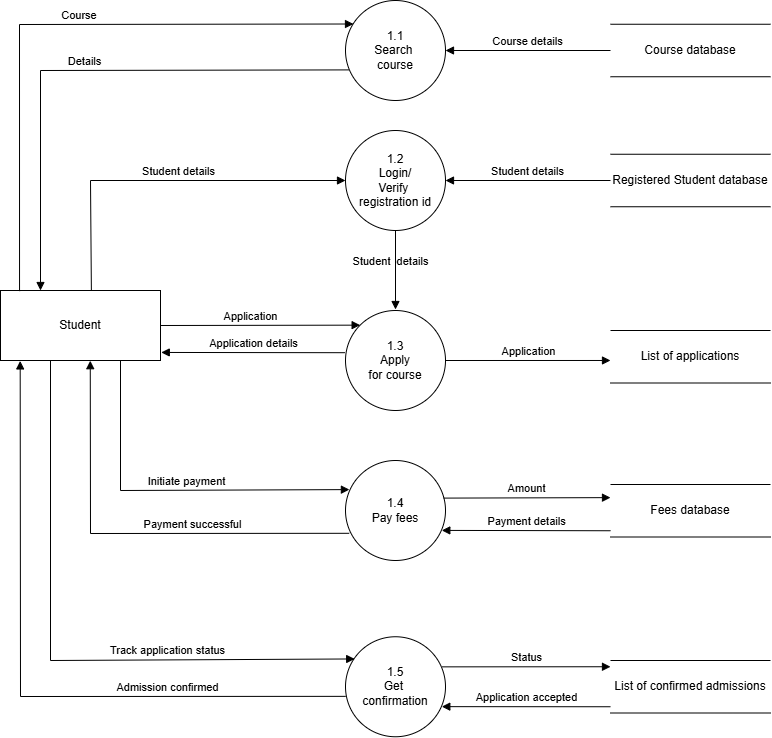

The diagram above was exported from draw.io. Its source (the exported page's mxGraphModel, read from the mxfile embedded in the PNG):
<mxGraphModel dx="1500" dy="796" grid="1" gridSize="10" guides="1" tooltips="1" connect="1" arrows="1" fold="1" page="1" pageScale="1" pageWidth="850" pageHeight="1100" math="0" shadow="0">
  <root>
    <mxCell id="0" />
    <mxCell id="1" parent="0" />
    <mxCell id="j-7MboIeL7TF75lQKj2M-1" value="1.1&lt;div&gt;Search&amp;nbsp;&lt;/div&gt;&lt;div&gt;course&lt;/div&gt;" style="shape=ellipse;html=1;dashed=0;whiteSpace=wrap;aspect=fixed;perimeter=ellipsePerimeter;" vertex="1" parent="1">
      <mxGeometry x="375" y="40" width="100" height="100" as="geometry" />
    </mxCell>
    <mxCell id="j-7MboIeL7TF75lQKj2M-2" value="Course database" style="html=1;dashed=0;whiteSpace=wrap;shape=partialRectangle;right=0;left=0;" vertex="1" parent="1">
      <mxGeometry x="640" y="63.75" width="160" height="52.5" as="geometry" />
    </mxCell>
    <mxCell id="j-7MboIeL7TF75lQKj2M-4" value="Course details" style="html=1;verticalAlign=bottom;labelBackgroundColor=none;endArrow=block;endFill=1;rounded=0;exitX=0;exitY=0.5;exitDx=0;exitDy=0;entryX=1;entryY=0.5;entryDx=0;entryDy=0;" edge="1" parent="1" source="j-7MboIeL7TF75lQKj2M-2" target="j-7MboIeL7TF75lQKj2M-1">
      <mxGeometry width="160" relative="1" as="geometry">
        <mxPoint x="630" y="89.60250000000005" as="sourcePoint" />
        <mxPoint x="480" y="90" as="targetPoint" />
      </mxGeometry>
    </mxCell>
    <mxCell id="j-7MboIeL7TF75lQKj2M-5" value="1.3&lt;div&gt;Apply&lt;/div&gt;&lt;div&gt;for course&lt;/div&gt;" style="shape=ellipse;html=1;dashed=0;whiteSpace=wrap;aspect=fixed;perimeter=ellipsePerimeter;" vertex="1" parent="1">
      <mxGeometry x="375" y="350" width="100" height="100" as="geometry" />
    </mxCell>
    <mxCell id="j-7MboIeL7TF75lQKj2M-6" value="List of applications" style="html=1;dashed=0;whiteSpace=wrap;shape=partialRectangle;right=0;left=0;" vertex="1" parent="1">
      <mxGeometry x="640" y="370" width="160" height="52.5" as="geometry" />
    </mxCell>
    <mxCell id="j-7MboIeL7TF75lQKj2M-7" value="Application" style="html=1;verticalAlign=bottom;labelBackgroundColor=none;endArrow=block;endFill=1;rounded=0;exitX=1;exitY=0.5;exitDx=0;exitDy=0;entryX=0;entryY=0.571;entryDx=0;entryDy=0;entryPerimeter=0;" edge="1" parent="1" source="j-7MboIeL7TF75lQKj2M-5" target="j-7MboIeL7TF75lQKj2M-6">
      <mxGeometry width="160" relative="1" as="geometry">
        <mxPoint x="471.5999999999999" y="269.76000000000005" as="sourcePoint" />
        <mxPoint x="630" y="269.66" as="targetPoint" />
      </mxGeometry>
    </mxCell>
    <mxCell id="j-7MboIeL7TF75lQKj2M-8" value="1.5&lt;div&gt;Get&amp;nbsp;&lt;/div&gt;&lt;div&gt;confirmation&lt;/div&gt;" style="shape=ellipse;html=1;dashed=0;whiteSpace=wrap;aspect=fixed;perimeter=ellipsePerimeter;" vertex="1" parent="1">
      <mxGeometry x="375" y="676.25" width="100" height="100" as="geometry" />
    </mxCell>
    <mxCell id="j-7MboIeL7TF75lQKj2M-9" value="List of confirmed admissions" style="html=1;dashed=0;whiteSpace=wrap;shape=partialRectangle;right=0;left=0;" vertex="1" parent="1">
      <mxGeometry x="640" y="700" width="160" height="52.5" as="geometry" />
    </mxCell>
    <mxCell id="j-7MboIeL7TF75lQKj2M-10" value="Status" style="html=1;verticalAlign=bottom;labelBackgroundColor=none;endArrow=block;endFill=1;rounded=0;exitX=0.966;exitY=0.301;exitDx=0;exitDy=0;exitPerimeter=0;entryX=0;entryY=0.119;entryDx=0;entryDy=0;entryPerimeter=0;" edge="1" parent="1" source="j-7MboIeL7TF75lQKj2M-8" target="j-7MboIeL7TF75lQKj2M-9">
      <mxGeometry width="160" relative="1" as="geometry">
        <mxPoint x="470" y="630" as="sourcePoint" />
        <mxPoint x="620" y="630" as="targetPoint" />
      </mxGeometry>
    </mxCell>
    <mxCell id="j-7MboIeL7TF75lQKj2M-11" value="Application accepted" style="html=1;verticalAlign=bottom;labelBackgroundColor=none;endArrow=block;endFill=1;rounded=0;exitX=0;exitY=0.881;exitDx=0;exitDy=0;exitPerimeter=0;entryX=0.963;entryY=0.699;entryDx=0;entryDy=0;entryPerimeter=0;" edge="1" parent="1" source="j-7MboIeL7TF75lQKj2M-9" target="j-7MboIeL7TF75lQKj2M-8">
      <mxGeometry width="160" relative="1" as="geometry">
        <mxPoint x="540" y="680" as="sourcePoint" />
        <mxPoint x="520" y="670" as="targetPoint" />
      </mxGeometry>
    </mxCell>
    <mxCell id="j-7MboIeL7TF75lQKj2M-12" value="1.4&lt;div&gt;Pay fees&lt;/div&gt;" style="shape=ellipse;html=1;dashed=0;whiteSpace=wrap;aspect=fixed;perimeter=ellipsePerimeter;" vertex="1" parent="1">
      <mxGeometry x="375" y="500" width="100" height="100" as="geometry" />
    </mxCell>
    <mxCell id="j-7MboIeL7TF75lQKj2M-13" value="Fees database" style="html=1;dashed=0;whiteSpace=wrap;shape=partialRectangle;right=0;left=0;" vertex="1" parent="1">
      <mxGeometry x="640" y="524" width="160" height="52.5" as="geometry" />
    </mxCell>
    <mxCell id="j-7MboIeL7TF75lQKj2M-14" value="Amount" style="html=1;verticalAlign=bottom;labelBackgroundColor=none;endArrow=block;endFill=1;rounded=0;exitX=0.98;exitY=0.376;exitDx=0;exitDy=0;exitPerimeter=0;entryX=0;entryY=0.25;entryDx=0;entryDy=0;" edge="1" parent="1" source="j-7MboIeL7TF75lQKj2M-12" target="j-7MboIeL7TF75lQKj2M-13">
      <mxGeometry width="160" relative="1" as="geometry">
        <mxPoint x="480" y="430" as="sourcePoint" />
        <mxPoint x="630" y="430" as="targetPoint" />
      </mxGeometry>
    </mxCell>
    <mxCell id="j-7MboIeL7TF75lQKj2M-15" value="Payment details" style="html=1;verticalAlign=bottom;labelBackgroundColor=none;endArrow=block;endFill=1;rounded=0;exitX=0;exitY=0.881;exitDx=0;exitDy=0;exitPerimeter=0;entryX=0.963;entryY=0.699;entryDx=0;entryDy=0;entryPerimeter=0;" edge="1" parent="1" source="j-7MboIeL7TF75lQKj2M-13" target="j-7MboIeL7TF75lQKj2M-12">
      <mxGeometry width="160" relative="1" as="geometry">
        <mxPoint x="550" y="480" as="sourcePoint" />
        <mxPoint x="530" y="470" as="targetPoint" />
      </mxGeometry>
    </mxCell>
    <mxCell id="j-7MboIeL7TF75lQKj2M-16" value="Student" style="html=1;dashed=0;whiteSpace=wrap;" vertex="1" parent="1">
      <mxGeometry x="30" y="330" width="160" height="70" as="geometry" />
    </mxCell>
    <mxCell id="j-7MboIeL7TF75lQKj2M-17" value="Course&amp;nbsp;" style="html=1;verticalAlign=bottom;labelBackgroundColor=none;endArrow=block;endFill=1;rounded=0;entryX=0.08;entryY=0.235;entryDx=0;entryDy=0;entryPerimeter=0;exitX=0.119;exitY=0.009;exitDx=0;exitDy=0;exitPerimeter=0;" edge="1" parent="1" source="j-7MboIeL7TF75lQKj2M-16" target="j-7MboIeL7TF75lQKj2M-1">
      <mxGeometry x="0.0873" width="160" relative="1" as="geometry">
        <mxPoint x="60" y="310" as="sourcePoint" />
        <mxPoint x="380" y="63" as="targetPoint" />
        <Array as="points">
          <mxPoint x="49" y="64" />
        </Array>
        <mxPoint as="offset" />
      </mxGeometry>
    </mxCell>
    <mxCell id="j-7MboIeL7TF75lQKj2M-18" value="Details" style="html=1;verticalAlign=bottom;labelBackgroundColor=none;endArrow=block;endFill=1;rounded=0;exitX=0.035;exitY=0.694;exitDx=0;exitDy=0;exitPerimeter=0;entryX=0.25;entryY=0;entryDx=0;entryDy=0;" edge="1" parent="1" source="j-7MboIeL7TF75lQKj2M-1" target="j-7MboIeL7TF75lQKj2M-16">
      <mxGeometry width="160" relative="1" as="geometry">
        <mxPoint x="375" y="110" as="sourcePoint" />
        <mxPoint x="216" y="110" as="targetPoint" />
        <Array as="points">
          <mxPoint x="70" y="110" />
        </Array>
      </mxGeometry>
    </mxCell>
    <mxCell id="j-7MboIeL7TF75lQKj2M-19" value="Student details" style="html=1;verticalAlign=bottom;labelBackgroundColor=none;endArrow=block;endFill=1;rounded=0;entryX=0;entryY=0.5;entryDx=0;entryDy=0;exitX=0.568;exitY=0.004;exitDx=0;exitDy=0;exitPerimeter=0;" edge="1" parent="1" source="j-7MboIeL7TF75lQKj2M-16" target="j-7MboIeL7TF75lQKj2M-24">
      <mxGeometry x="0.0873" width="160" relative="1" as="geometry">
        <mxPoint x="59" y="341" as="sourcePoint" />
        <mxPoint x="393" y="74" as="targetPoint" />
        <Array as="points">
          <mxPoint x="120" y="220" />
        </Array>
        <mxPoint as="offset" />
      </mxGeometry>
    </mxCell>
    <mxCell id="j-7MboIeL7TF75lQKj2M-20" value="Initiate payment" style="html=1;verticalAlign=bottom;labelBackgroundColor=none;endArrow=block;endFill=1;rounded=0;entryX=0.039;entryY=0.291;entryDx=0;entryDy=0;entryPerimeter=0;exitX=0.75;exitY=1;exitDx=0;exitDy=0;" edge="1" parent="1" source="j-7MboIeL7TF75lQKj2M-16" target="j-7MboIeL7TF75lQKj2M-12">
      <mxGeometry x="0.0873" width="160" relative="1" as="geometry">
        <mxPoint x="170" y="500" as="sourcePoint" />
        <mxPoint x="375" y="433" as="targetPoint" />
        <Array as="points">
          <mxPoint x="150" y="530" />
        </Array>
        <mxPoint as="offset" />
      </mxGeometry>
    </mxCell>
    <mxCell id="j-7MboIeL7TF75lQKj2M-21" value="Payment successful" style="html=1;verticalAlign=bottom;labelBackgroundColor=none;endArrow=block;endFill=1;rounded=0;exitX=0.037;exitY=0.728;exitDx=0;exitDy=0;exitPerimeter=0;entryX=0.561;entryY=1.003;entryDx=0;entryDy=0;entryPerimeter=0;" edge="1" parent="1" target="j-7MboIeL7TF75lQKj2M-16" source="j-7MboIeL7TF75lQKj2M-12">
      <mxGeometry x="-0.2704" width="160" relative="1" as="geometry">
        <mxPoint x="379" y="470" as="sourcePoint" />
        <mxPoint x="110" y="480" as="targetPoint" />
        <Array as="points">
          <mxPoint x="120" y="573" />
        </Array>
        <mxPoint as="offset" />
      </mxGeometry>
    </mxCell>
    <mxCell id="j-7MboIeL7TF75lQKj2M-22" value="Track application status" style="html=1;verticalAlign=bottom;labelBackgroundColor=none;endArrow=block;endFill=1;rounded=0;exitX=0.75;exitY=1;exitDx=0;exitDy=0;entryX=0.092;entryY=0.222;entryDx=0;entryDy=0;entryPerimeter=0;" edge="1" parent="1" target="j-7MboIeL7TF75lQKj2M-8">
      <mxGeometry x="0.3809" width="160" relative="1" as="geometry">
        <mxPoint x="80" y="400" as="sourcePoint" />
        <mxPoint x="380" y="622" as="targetPoint" />
        <Array as="points">
          <mxPoint x="80" y="700" />
        </Array>
        <mxPoint as="offset" />
      </mxGeometry>
    </mxCell>
    <mxCell id="j-7MboIeL7TF75lQKj2M-23" value="Admission confirmed" style="html=1;verticalAlign=bottom;labelBackgroundColor=none;endArrow=block;endFill=1;rounded=0;exitX=0.002;exitY=0.596;exitDx=0;exitDy=0;exitPerimeter=0;entryX=0.123;entryY=1.006;entryDx=0;entryDy=0;entryPerimeter=0;" edge="1" parent="1" source="j-7MboIeL7TF75lQKj2M-8" target="j-7MboIeL7TF75lQKj2M-16">
      <mxGeometry x="-0.459" width="160" relative="1" as="geometry">
        <mxPoint x="329" y="658" as="sourcePoint" />
        <mxPoint x="70" y="590" as="targetPoint" />
        <Array as="points">
          <mxPoint x="50" y="736" />
        </Array>
        <mxPoint as="offset" />
      </mxGeometry>
    </mxCell>
    <mxCell id="j-7MboIeL7TF75lQKj2M-24" value="1.2&lt;div&gt;Login/&lt;/div&gt;&lt;div&gt;Verify&amp;nbsp;&lt;/div&gt;&lt;div&gt;registration id&lt;/div&gt;" style="shape=ellipse;html=1;dashed=0;whiteSpace=wrap;aspect=fixed;perimeter=ellipsePerimeter;" vertex="1" parent="1">
      <mxGeometry x="375" y="170" width="100" height="100" as="geometry" />
    </mxCell>
    <mxCell id="j-7MboIeL7TF75lQKj2M-25" value="Registered Student database" style="html=1;dashed=0;whiteSpace=wrap;shape=partialRectangle;right=0;left=0;" vertex="1" parent="1">
      <mxGeometry x="640" y="193.75" width="160" height="52.5" as="geometry" />
    </mxCell>
    <mxCell id="j-7MboIeL7TF75lQKj2M-26" value="Student details" style="html=1;verticalAlign=bottom;labelBackgroundColor=none;endArrow=block;endFill=1;rounded=0;entryX=1;entryY=0.5;entryDx=0;entryDy=0;exitX=0;exitY=0.5;exitDx=0;exitDy=0;" edge="1" parent="1" source="j-7MboIeL7TF75lQKj2M-25" target="j-7MboIeL7TF75lQKj2M-24">
      <mxGeometry width="160" relative="1" as="geometry">
        <mxPoint x="580" y="190" as="sourcePoint" />
        <mxPoint x="665" y="240.25" as="targetPoint" />
      </mxGeometry>
    </mxCell>
    <mxCell id="j-7MboIeL7TF75lQKj2M-27" value="Student&amp;nbsp; details" style="html=1;verticalAlign=bottom;labelBackgroundColor=none;endArrow=block;endFill=1;rounded=0;entryX=0.5;entryY=0;entryDx=0;entryDy=0;" edge="1" parent="1">
      <mxGeometry y="-5" width="160" relative="1" as="geometry">
        <mxPoint x="425" y="270" as="sourcePoint" />
        <mxPoint x="425" y="349" as="targetPoint" />
        <mxPoint as="offset" />
      </mxGeometry>
    </mxCell>
    <mxCell id="j-7MboIeL7TF75lQKj2M-28" value="Application" style="html=1;verticalAlign=bottom;labelBackgroundColor=none;endArrow=block;endFill=1;rounded=0;exitX=1;exitY=0.5;exitDx=0;exitDy=0;entryX=0;entryY=0;entryDx=0;entryDy=0;" edge="1" parent="1" source="j-7MboIeL7TF75lQKj2M-16" target="j-7MboIeL7TF75lQKj2M-5">
      <mxGeometry x="-0.0984" width="160" relative="1" as="geometry">
        <mxPoint x="190" y="350" as="sourcePoint" />
        <mxPoint x="355" y="350" as="targetPoint" />
        <mxPoint as="offset" />
      </mxGeometry>
    </mxCell>
    <mxCell id="j-7MboIeL7TF75lQKj2M-29" value="Application details" style="html=1;verticalAlign=bottom;labelBackgroundColor=none;endArrow=block;endFill=1;rounded=0;exitX=-0.007;exitY=0.422;exitDx=0;exitDy=0;entryX=1.005;entryY=0.885;entryDx=0;entryDy=0;entryPerimeter=0;exitPerimeter=0;" edge="1" parent="1" source="j-7MboIeL7TF75lQKj2M-5" target="j-7MboIeL7TF75lQKj2M-16">
      <mxGeometry width="160" relative="1" as="geometry">
        <mxPoint x="200" y="375" as="sourcePoint" />
        <mxPoint x="400" y="375" as="targetPoint" />
      </mxGeometry>
    </mxCell>
  </root>
</mxGraphModel>